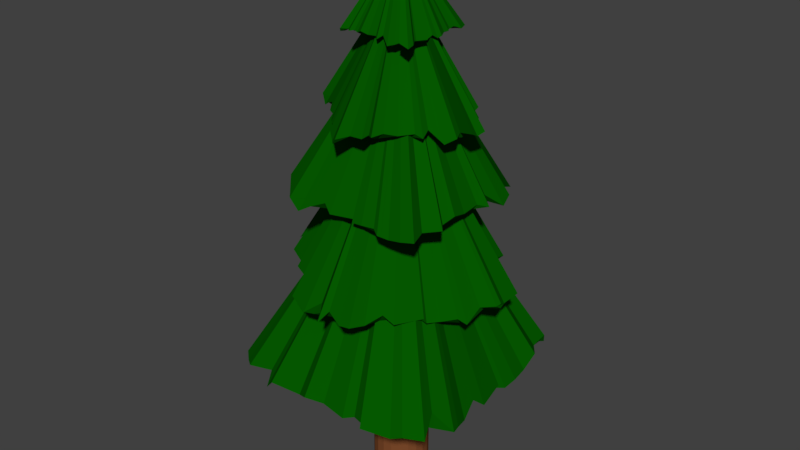 # Source: PineTree.blend  (saved by Blender 2.79.0; exported with 4.5.12 LTS)
import bpy
from mathutils import Matrix  # noqa: F401  (used for matrix-valued properties, if any)

bpy.ops.wm.read_factory_settings(use_empty=True)
scene = bpy.context.scene
scene.name = 'Scene'

# ---- collections
col_collection_1 = bpy.data.collections.new('Collection 1'); scene.collection.children.link(col_collection_1)

# ---- materials (node trees are filled in below, after node groups)
mat_material_001 = bpy.data.materials.new('Material.001')
mat_material_001.alpha_threshold = 0.0
mat_material_001.use_transparent_shadow = False
mat_material_001.diffuse_color = (0.214, 0.07254, 0.02567, 1.0)
mat_material_001.roughness = 0.5
mat_material_002 = bpy.data.materials.new('Material.002')
mat_material_002.alpha_threshold = 0.0
mat_material_002.use_transparent_shadow = False
mat_material_002.diffuse_color = (0.001602, 0.0985, 0.0, 1.0)
mat_material_002.roughness = 0.5

# ---- material node trees

# ---- world
world_world = bpy.data.worlds.new('World'); scene.world = world_world
world_world.color = (0.05088, 0.05088, 0.05088)
world_world.use_sun_shadow = False
world_world.sun_shadow_jitter_overblur = 0.0
world_world.cycles.sampling_method = 'MANUAL'

# ---- meshes
me_cylinder = bpy.data.meshes.new('Cylinder')
me_cylinder.from_pydata([(0.0, 1.0, -1.0), (0.0, 1.0, 1.0), (0.309, 0.9511, -1.0), (0.309, 0.9511, 1.0), (0.5878, 0.809, -1.0), (0.5878, 0.809, 1.0), (0.809, 0.5878, -1.0), (0.809, 0.5878, 1.0), (0.9511, 0.309, -1.0), (0.9511, 0.309, 1.0), (1.0, -4.371e-08, -1.0), (1.0, -4.371e-08, 1.0), (0.9511, -0.309, -1.0), (0.9511, -0.309, 1.0), (0.809, -0.5878, -1.0), (0.809, -0.5878, 1.0), (0.5878, -0.809, -1.0), (0.5878, -0.809, 1.0), (0.309, -0.9511, -1.0), (0.309, -0.9511, 1.0), (-3.258e-07, -1.0, -1.0), (-3.258e-07, -1.0, 1.0), (-0.309, -0.9511, -1.0), (-0.309, -0.9511, 1.0), (-0.5878, -0.809, -1.0), (-0.5878, -0.809, 1.0), (-0.809, -0.5878, -1.0), (-0.809, -0.5878, 1.0), (-0.9511, -0.309, -1.0), (-0.9511, -0.309, 1.0), (-1.0, 9.656e-07, -1.0), (-1.0, 9.656e-07, 1.0), (-0.9511, 0.309, -1.0), (-0.9511, 0.309, 1.0), (-0.809, 0.5878, -1.0), (-0.809, 0.5878, 1.0), (-0.5878, 0.809, -1.0), (-0.5878, 0.809, 1.0), (-0.309, 0.9511, -1.0), (-0.309, 0.9511, 1.0)], [], [(0, 1, 3, 2), (2, 3, 5, 4), (4, 5, 7, 6), (6, 7, 9, 8), (8, 9, 11, 10), (10, 11, 13, 12), (12, 13, 15, 14), (14, 15, 17, 16), (16, 17, 19, 18), (18, 19, 21, 20), (20, 21, 23, 22), (22, 23, 25, 24), (24, 25, 27, 26), (26, 27, 29, 28), (28, 29, 31, 30), (30, 31, 33, 32), (32, 33, 35, 34), (34, 35, 37, 36), (3, 1, 39, 37, 35, 33, 31, 29, 27, 25, 23, 21, 19, 17, 15, 13, 11, 9, 7, 5), (36, 37, 39, 38), (38, 39, 1, 0), (0, 2, 4, 6, 8, 10, 12, 14, 16, 18, 20, 22, 24, 26, 28, 30, 32, 34, 36, 38)])
me_cylinder.materials.append(mat_material_001)
me_cylinder.use_remesh_preserve_volume = False
me_cylinder.use_remesh_preserve_attributes = False
me_cylinder.use_mirror_vertex_groups = False
me_cylinder.update()
me_cube_001 = bpy.data.meshes.new('Cube.001')
me_cube_001.from_pydata([(-0.619, -0.6242, -0.9314), (0.00117, -0.0009496, 0.3241), (-0.6061, 0.5534, -0.9236), (0.6771, -0.6774, -0.9572), (0.6026, 0.6933, -0.9516), (-0.6812, 0.5729, -0.9737), (-0.6881, 0.4273, -0.8996), (-0.6703, 0.3688, -0.9933), (-0.6391, 0.2756, -0.9393), (-0.6103, 0.1657, -0.8912), (-0.6339, 0.102, -0.9472), (-0.5943, -0.08067, -0.9399), (-0.6268, -0.09353, -0.9505), (-0.6319, -0.1804, -0.9408), (-0.6191, -0.2807, -0.9371), (-0.6491, -0.3323, -0.9602), (-0.637, -0.4932, -0.9991), (-0.6382, -0.5936, -0.9813), (0.6685, -0.5564, -0.9324), (0.5918, -0.4373, -0.92), (0.5907, -0.399, -0.9262), (0.6648, -0.2422, -0.933), (0.5599, -0.1617, -0.9899), (0.6212, -0.08228, -0.9121), (0.6565, -0.006383, -0.968), (0.7025, 0.02737, -0.9354), (0.6266, 0.1737, -0.9278), (0.634, 0.2692, -0.9333), (0.5776, 0.3381, -0.8943), (0.6213, 0.446, -0.9153), (0.6689, 0.5245, -0.9515), (0.5422, 0.6284, -0.9377), (0.4215, 0.584, -0.9414), (0.3921, 0.6516, -0.9997), (0.3164, 0.6854, -0.9193), (0.1761, 0.6228, -0.9663), (0.1008, 0.6621, -0.9282), (0.006174, 0.6193, -0.9469), (-0.1351, 0.6326, -0.9637), (-0.1832, 0.5937, -0.9565), (-0.2696, 0.6307, -0.9392), (-0.3107, 0.6968, -0.9052), (-0.4493, 0.6295, -0.939), (-0.5122, 0.6114, -1.012), (-0.487, -0.583, -0.9219), (-0.3958, -0.6821, -0.9113), (-0.3319, -0.6311, -0.8995), (-0.3119, -0.5998, -0.9364), (-0.2119, -0.6407, -0.8876), (-0.08854, -0.6286, -0.9185), (0.05803, -0.6255, -0.9066), (0.1206, -0.6855, -0.9279), (0.1722, -0.6069, -0.8807), (0.3032, -0.6791, -0.9901), (0.4147, -0.649, -0.9541), (0.4537, -0.5503, -0.9374), (0.538, -0.7002, -0.8966), (0.5451, 0.5287, -0.9426), (0.4108, 0.5557, -0.9229), (0.3595, 0.5417, -0.9409), (0.2596, 0.5164, -0.9873), (0.1802, 0.4982, -0.9754), (0.1399, 0.5649, -0.8664), (0.04751, 0.541, -0.9608), (-0.06302, 0.5439, -1.002), (-0.1208, 0.5134, -0.9074), (-0.3072, 0.5704, -0.9585), (-0.3558, 0.5557, -0.9493), (-0.4223, 0.5845, -0.9647), (-0.5277, 0.5685, -0.9082), (0.5837, 0.5011, -0.9577), (0.4851, 0.4826, -0.9776), (0.3633, 0.4066, -1.009), (0.3019, 0.4663, -0.9274), (0.1896, 0.419, -0.9236), (0.06603, 0.4416, -0.9096), (-0.003937, 0.5168, -0.9566), (-0.1347, 0.4526, -0.951), (-0.2038, 0.4792, -0.8682), (-0.3061, 0.4201, -0.9183), (-0.3525, 0.484, -0.9157), (-0.4362, 0.3909, -0.9785), (-0.5362, 0.4484, -0.9319), (0.6183, 0.3938, -0.9002), (0.4609, 0.3643, -0.9344), (0.3621, 0.36, -0.9392), (0.2719, 0.36, -0.9392), (0.1816, 0.36, -0.9392), (0.0914, 0.36, -0.9392), (0.00117, 0.36, -0.9392), (-0.08906, 0.36, -0.9392), (-0.1793, 0.36, -0.9392), (-0.2695, 0.36, -0.9392), (-0.3598, 0.36, -0.9392), (-0.4805, 0.3341, -0.9737), (-0.6143, 0.3227, -0.9082), (0.5447, 0.2946, -0.9754), (0.5109, 0.2022, -0.9082), (0.3621, 0.2697, -0.9392), (0.2719, 0.2697, -0.9392), (0.1816, 0.2697, -0.9392), (0.0914, 0.2697, -0.9392), (0.00117, 0.2697, -0.9392), (-0.08906, 0.2697, -0.9392), (-0.1793, 0.2697, -0.9392), (-0.2695, 0.2697, -0.9392), (-0.3598, 0.2697, -0.9392), (-0.4406, 0.2501, -0.9229), (-0.5077, 0.2974, -0.9214), (0.5322, 0.1725, -0.9309), (0.4718, 0.2556, -0.9681), (0.3621, 0.1795, -0.9392), (0.2719, 0.1795, -0.9392), (0.1816, 0.1795, -0.9392), (0.0914, 0.1795, -0.9392), (0.00117, 0.1795, -0.9392), (-0.08906, 0.1795, -0.9392), (-0.1793, 0.1795, -0.9392), (-0.2695, 0.1795, -0.9392), (-0.3598, 0.1795, -0.9392), (-0.4471, 0.1938, -0.93), (-0.5588, 0.1804, -0.956), (0.5446, 0.1132, -0.9473), (0.4523, 0.06455, -0.9258), (0.3621, 0.08928, -0.9392), (0.2719, 0.08928, -0.9392), (0.1816, 0.08928, -0.9392), (0.0914, 0.08928, -0.9392), (0.00117, 0.08928, -0.9392), (-0.08906, 0.08928, -0.9392), (-0.1793, 0.08928, -0.9392), (-0.2695, 0.08928, -0.9392), (-0.3598, 0.08928, -0.9392), (-0.4463, 0.02807, -0.9625), (-0.5617, 0.06297, -0.9557), (0.5278, -0.02282, -0.896), (0.4593, 0.01214, -1.026), (0.3621, -0.0009496, -0.9392), (0.2719, -0.0009496, -0.9392), (0.1816, -0.0009496, -0.9392), (0.0914, -0.0009496, -0.9392), (0.00117, -0.0009496, -0.9392), (-0.08906, -0.0009496, -0.9392), (-0.1793, -0.0009496, -0.9392), (-0.2695, -0.0009496, -0.9392), (-0.3598, -0.0009496, -0.9392), (-0.4706, -0.04222, -0.8993), (-0.4956, -0.03515, -0.8926), (0.5275, -0.1017, -0.9298), (0.4998, -0.0685, -0.9658), (0.3621, -0.09118, -0.9392), (0.2719, -0.09118, -0.9392), (0.1816, -0.09118, -0.9392), (0.0914, -0.09118, -0.9392), (0.00117, -0.09118, -0.9392), (-0.08906, -0.09118, -0.9392), (-0.1793, -0.09118, -0.9392), (-0.2695, -0.09118, -0.9392), (-0.3598, -0.09118, -0.9392), (-0.4712, -0.089, -0.9501), (-0.5374, -0.05201, -0.9663), (0.5269, -0.2105, -0.8858), (0.4499, -0.1826, -0.9361), (0.3621, -0.1814, -0.9392), (0.2719, -0.1814, -0.9392), (0.1816, -0.1814, -0.9392), (0.0914, -0.1814, -0.9392), (0.00117, -0.1814, -0.9392), (-0.08906, -0.1814, -0.9392), (-0.1793, -0.1814, -0.9392), (-0.2695, -0.1814, -0.9392), (-0.3598, -0.1814, -0.9392), (-0.4547, -0.1807, -0.9559), (-0.5672, -0.2039, -0.9794), (0.5918, -0.2854, -0.9722), (0.5111, -0.2446, -0.9063), (0.3621, -0.2716, -0.9392), (0.2719, -0.2716, -0.9392), (0.1816, -0.2716, -0.9392), (0.0914, -0.2716, -0.9392), (0.00117, -0.2716, -0.9392), (-0.08906, -0.2716, -0.9392), (-0.1793, -0.2716, -0.9392), (-0.2695, -0.2716, -0.9392), (-0.3598, -0.2716, -0.9392), (-0.4594, -0.2705, -0.9312), (-0.5641, -0.3007, -0.9955), (0.5492, -0.3924, -0.918), (0.4625, -0.4143, -0.9793), (0.3621, -0.3619, -0.9392), (0.2719, -0.3619, -0.9392), (0.1816, -0.3619, -0.9392), (0.0914, -0.3619, -0.9392), (0.00117, -0.3619, -0.9392), (-0.08906, -0.3619, -0.9392), (-0.1793, -0.3619, -0.9392), (-0.2695, -0.3619, -0.9392), (-0.3598, -0.3619, -0.9392), (-0.441, -0.3569, -0.9466), (-0.5506, -0.3716, -0.9535), (0.4928, -0.4746, -0.9211), (0.4563, -0.4557, -0.9498), (0.3565, -0.4396, -0.9342), (0.2617, -0.4725, -0.9613), (0.1822, -0.4533, -0.9427), (0.08714, -0.4494, -0.9357), (0.03561, -0.4515, -0.8624), (-0.07534, -0.4529, -0.9089), (-0.1707, -0.4507, -0.9063), (-0.2885, -0.4444, -0.9141), (-0.31, -0.4143, -0.9159), (-0.4553, -0.4641, -0.9502), (-0.4669, -0.5047, -0.9153), (0.507, -0.519, -0.9514), (0.4766, -0.5107, -0.999), (0.3107, -0.5522, -0.9798), (0.2686, -0.5402, -0.9441), (0.1886, -0.5416, -0.9355), (0.1026, -0.5244, -0.9309), (0.008104, -0.5332, -0.9614), (-0.09403, -0.5413, -0.9457), (-0.2408, -0.5659, -0.9577), (-0.2757, -0.5211, -0.9807), (-0.3389, -0.5301, -0.9533), (-0.4448, -0.5382, -0.9458), (-0.5353, -0.5518, -0.9267), (0.002464, -1.449, -2.201), (-0.001052, -0.003017, -0.1354), (-1.352, -0.06454, -2.188), (1.386, -0.003626, -2.243), (-0.109, 1.408, -2.234), (-1.279, -0.1293, -2.27), (-1.301, -0.3067, -2.149), (-1.212, -0.3541, -2.303), (-1.068, -0.4262, -2.214), (-0.9062, -0.5204, -2.135), (-0.8596, -0.622, -2.227), (-0.601, -0.7884, -2.215), (-0.6239, -0.8413, -2.232), (-0.5288, -0.9482, -2.216), (-0.3972, -1.05, -2.21), (-0.3721, -1.145, -2.248), (-0.1709, -1.318, -2.312), (-0.05541, -1.436, -2.283), (1.422, 0.1271, -2.203), (1.194, 0.1764, -2.182), (1.148, 0.2197, -2.192), (1.052, 0.4883, -2.203), (0.8359, 0.46, -2.297), (0.8149, 0.6237, -2.169), (0.7676, 0.753, -2.261), (0.7818, 0.8458, -2.207), (0.5234, 0.9278, -2.195), (0.4208, 1.047, -2.204), (0.275, 1.062, -2.14), (0.2005, 1.238, -2.174), (0.1646, 1.385, -2.234), (-0.1038, 1.359, -2.211), (-0.1926, 1.166, -2.217), (-0.3053, 1.211, -2.313), (-0.4328, 1.162, -2.181), (-0.5232, 0.9261, -2.258), (-0.6564, 0.8842, -2.196), (-0.7167, 0.7243, -2.226), (-0.8966, 0.5755, -2.254), (-0.9073, 0.4742, -2.242), (-1.051, 0.4168, -2.214), (-1.176, 0.4459, -2.158), (-1.258, 0.2063, -2.213), (-1.311, 0.1121, -2.334), (0.1082, -1.248, -2.185), (0.3294, -1.257, -2.168), (0.3446, -1.124, -2.148), (0.3313, -1.064, -2.209), (0.4953, -0.9952, -2.129), (0.6247, -0.8375, -2.18), (0.7916, -0.6634, -2.16), (0.9342, -0.6603, -2.195), (0.9028, -0.5089, -2.117), (1.139, -0.4406, -2.298), (1.234, -0.2758, -2.238), (1.164, -0.1156, -2.211), (1.437, -0.192, -2.144), (0.01565, 1.246, -2.219), (-0.1721, 1.121, -2.187), (-0.2155, 1.045, -2.216), (-0.3022, 0.8994, -2.293), (-0.3735, 0.786, -2.273), (-0.498, 0.8167, -2.094), (-0.5776, 0.6813, -2.249), (-0.7096, 0.5562, -2.317), (-0.7412, 0.4534, -2.161), (-1.024, 0.303, -2.246), (-1.064, 0.2293, -2.23), (-1.175, 0.1853, -2.256), (-1.279, 0.04416, -2.163), (0.0926, 1.259, -2.244), (-0.0006471, 1.123, -2.277), (-0.05389, 0.8924, -2.329), (-0.1947, 0.8904, -2.194), (-0.2704, 0.7047, -2.188), (-0.4405, 0.5873, -2.165), (-0.6093, 0.5933, -2.242), (-0.6867, 0.3666, -2.233), (-0.7981, 0.317, -2.097), (-0.8483, 0.1294, -2.179), (-0.9765, 0.1497, -2.175), (-0.9657, -0.05607, -2.278), (-1.149, -0.1053, -2.202), (0.2576, 1.174, -2.15), (0.1089, 0.9567, -2.206), (-0.001052, 0.8367, -2.214), (-0.106, 0.7318, -2.214), (-0.211, 0.6268, -2.214), (-0.316, 0.5218, -2.214), (-0.4209, 0.4169, -2.214), (-0.5259, 0.3119, -2.214), (-0.6309, 0.2069, -2.214), (-0.7358, 0.102, -2.214), (-0.8408, -0.003017, -2.214), (-0.9511, -0.1735, -2.27), (-1.093, -0.3425, -2.163), (0.2874, 0.9732, -2.273), (0.3556, 0.8264, -2.163), (0.1039, 0.7318, -2.214), (-0.001052, 0.6268, -2.214), (-0.106, 0.5218, -2.214), (-0.211, 0.4169, -2.214), (-0.316, 0.3119, -2.214), (-0.4209, 0.2069, -2.214), (-0.5259, 0.102, -2.214), (-0.6309, -0.003017, -2.214), (-0.7358, -0.108, -2.214), (-0.807, -0.2248, -2.187), (-0.9401, -0.2478, -2.184), (0.4149, 0.8165, -2.2), (0.2481, 0.8429, -2.261), (0.2089, 0.6268, -2.214), (0.1039, 0.5218, -2.214), (-0.001052, 0.4169, -2.214), (-0.106, 0.3119, -2.214), (-0.211, 0.2069, -2.214), (-0.316, 0.102, -2.214), (-0.4209, -0.003017, -2.214), (-0.5259, -0.108, -2.214), (-0.6309, -0.213, -2.214), (-0.7491, -0.2979, -2.199), (-0.8634, -0.4435, -2.241), (0.4984, 0.762, -2.227), (0.4476, 0.598, -2.192), (0.3139, 0.5218, -2.214), (0.2089, 0.4169, -2.214), (0.1039, 0.3119, -2.214), (-0.001052, 0.2069, -2.214), (-0.106, 0.102, -2.214), (-0.211, -0.003017, -2.214), (-0.316, -0.108, -2.214), (-0.4209, -0.213, -2.214), (-0.5259, -0.3179, -2.214), (-0.5554, -0.4898, -2.252), (-0.7302, -0.5834, -2.241), (0.637, 0.5841, -2.143), (0.5166, 0.5451, -2.357), (0.4188, 0.4169, -2.214), (0.3139, 0.3119, -2.214), (0.2089, 0.2069, -2.214), (0.1039, 0.102, -2.214), (-0.001052, -0.003017, -2.214), (-0.106, -0.108, -2.214), (-0.211, -0.213, -2.214), (-0.316, -0.3179, -2.214), (-0.4209, -0.4229, -2.214), (-0.5018, -0.5998, -2.148), (-0.5392, -0.6207, -2.137), (0.7285, 0.492, -2.198), (0.6576, 0.4985, -2.257), (0.5238, 0.3119, -2.214), (0.4188, 0.2069, -2.214), (0.3139, 0.102, -2.214), (0.2089, -0.003017, -2.214), (0.1039, -0.108, -2.214), (-0.001052, -0.213, -2.214), (-0.106, -0.3179, -2.214), (-0.211, -0.4229, -2.214), (-0.316, -0.5279, -2.214), (-0.4481, -0.6549, -2.232), (-0.5682, -0.689, -2.258), (0.8543, 0.3649, -2.126), (0.7323, 0.3078, -2.209), (0.6288, 0.2069, -2.214), (0.5238, 0.102, -2.214), (0.4188, -0.003017, -2.214), (0.3139, -0.108, -2.214), (0.2089, -0.213, -2.214), (0.1039, -0.3179, -2.214), (-0.001052, -0.4229, -2.214), (-0.106, -0.5279, -2.214), (-0.211, -0.6328, -2.214), (-0.3223, -0.7424, -2.241), (-0.4262, -0.9003, -2.28), (1.017, 0.3532, -2.268), (0.8756, 0.3068, -2.16), (0.7337, 0.102, -2.214), (0.6288, -0.003017, -2.214), (0.5238, -0.108, -2.214), (0.4188, -0.213, -2.214), (0.3139, -0.3179, -2.214), (0.2089, -0.4229, -2.214), (0.1039, -0.5279, -2.214), (-0.001052, -0.6328, -2.214), (-0.106, -0.7378, -2.214), (-0.2233, -0.8524, -2.201), (-0.3099, -1.009, -2.306), (1.092, 0.1791, -2.179), (1.016, 0.0528, -2.28), (0.8387, -0.003017, -2.214), (0.7337, -0.108, -2.214), (0.6288, -0.213, -2.214), (0.5238, -0.3179, -2.214), (0.4188, -0.4229, -2.214), (0.3139, -0.5279, -2.214), (0.2089, -0.6328, -2.214), (0.1039, -0.7378, -2.214), (-0.001052, -0.8428, -2.214), (-0.1014, -0.9315, -2.226), (-0.2118, -1.076, -2.237), (1.122, 0.01796, -2.184), (1.057, -0.002588, -2.231), (0.9227, -0.09993, -2.206), (0.8505, -0.2485, -2.25), (0.7357, -0.3187, -2.219), (0.6206, -0.4247, -2.208), (0.5631, -0.487, -2.087), (0.4356, -0.6177, -2.164), (0.3222, -0.7261, -2.16), (0.1779, -0.8558, -2.173), (0.1178, -0.8459, -2.175), (0.006791, -1.073, -2.232), (0.04046, -1.134, -2.174), (1.19, -0.01721, -2.234), (1.145, -0.04295, -2.312), (1.0, -0.2842, -2.281), (0.9374, -0.3193, -2.222), (0.846, -0.4139, -2.208), (0.7259, -0.4939, -2.2), (0.6261, -0.6141, -2.25), (0.5168, -0.7424, -2.224), (0.3747, -0.9417, -2.244), (0.282, -0.9301, -2.282), (0.2189, -1.014, -2.237), (0.1051, -1.147, -2.225), (0.01575, -1.268, -2.193), (1.331, -1.332, -3.425), (-0.0003029, -0.006863, -0.7426), (-1.071, -0.8515, -3.408), (1.115, 1.196, -3.48), (-1.368, 1.278, -3.468), (-1.226, -1.129, -3.193), (-0.9151, -1.479, -3.357), (-0.7902, -1.441, -3.557), (-0.591, -1.375, -3.442), (-0.3563, -1.313, -3.339), (-0.2203, -1.364, -3.458), (0.17, -1.279, -3.443), (0.1975, -1.348, -3.465), (0.383, -1.359, -3.445), (0.5973, -1.332, -3.437), (0.7076, -1.396, -3.486), (0.8989, -1.37, -3.502), (1.113, -1.373, -3.464), (1.076, 1.193, -3.427), (0.932, 1.255, -3.4), (0.8501, 1.253, -3.414), (0.5151, 1.411, -3.428), (0.343, 1.187, -3.55), (0.1734, 1.318, -3.383), (0.01131, 1.393, -3.503), (-0.06081, 1.491, -3.433), (-0.3734, 1.329, -3.417), (-0.5775, 1.345, -3.429), (-0.7247, 1.225, -3.345), (-0.9551, 1.318, -3.39), (-1.123, 1.42, -3.468), (-1.345, 1.149, -3.438), (-1.25, 0.891, -3.446), (-1.394, 0.8284, -3.571), (-1.467, 0.6667, -3.399), (-1.333, 0.3668, -3.499), (-1.417, 0.2061, -3.418), (-1.325, 0.003828, -3.458), (-1.354, -0.2979, -3.494), (-1.271, -0.4008, -3.478), (-1.35, -0.5854, -3.441), (-1.491, -0.6732, -3.369), (-1.347, -0.9692, -3.441), (-1.308, -1.104, -3.598), (1.243, -1.05, -3.404), (1.455, -0.855, -3.382), (1.346, -0.7183, -3.357), (1.279, -0.6757, -3.435), (1.366, -0.4621, -3.331), (1.341, -0.1985, -3.397), (1.334, 0.1146, -3.372), (1.462, 0.2483, -3.417), (1.294, 0.3586, -3.316), (1.449, 0.6383, -3.55), (1.384, 0.8766, -3.473), (1.173, 0.96, -3.437), (1.382, 0.8991, -3.35), (-1.132, 1.155, -3.449), (-1.189, 0.8682, -3.406), (-1.16, 0.7587, -3.445), (-1.105, 0.5452, -3.544), (-1.067, 0.3756, -3.519), (-1.209, 0.2895, -3.286), (-1.158, 0.09214, -3.487), (-1.164, -0.144, -3.575), (-1.099, -0.2674, -3.373), (-1.221, -0.6656, -3.483), (-1.189, -0.7694, -3.463), (-1.251, -0.9116, -3.496), (-1.217, -1.137, -3.375), (-1.073, 1.238, -3.481), (-1.033, 1.027, -3.523), (-0.871, 0.7668, -3.591), (-0.9985, 0.6356, -3.416), (-0.8975, 0.3956, -3.408), (-0.9458, 0.1317, -3.378), (-1.106, -0.01777, -3.478), (-0.9693, -0.297, -3.467), (-1.026, -0.4448, -3.29), (-0.8998, -0.6632, -3.397), (-1.036, -0.7624, -3.391), (-0.8373, -0.9413, -3.525), (-0.9603, -1.155, -3.426), (-0.8437, 1.312, -3.358), (-0.7806, 0.9753, -3.431), (-0.7714, 0.7642, -3.441), (-0.7714, 0.5714, -3.441), (-0.7714, 0.3787, -3.441), (-0.7714, 0.1859, -3.441), (-0.7714, -0.006863, -3.441), (-0.7714, -0.1996, -3.441), (-0.7714, -0.3924, -3.441), (-0.7714, -0.5852, -3.441), (-0.7714, -0.7779, -3.441), (-0.7161, -1.036, -3.515), (-0.6917, -1.322, -3.375), (-0.6317, 1.154, -3.519), (-0.4344, 1.082, -3.375), (-0.5786, 0.7642, -3.441), (-0.5786, 0.5714, -3.441), (-0.5786, 0.3787, -3.441), (-0.5786, 0.1859, -3.441), (-0.5786, -0.006863, -3.441), (-0.5786, -0.1996, -3.441), (-0.5786, -0.3924, -3.441), (-0.5786, -0.5852, -3.441), (-0.5786, -0.7779, -3.441), (-0.5366, -0.9505, -3.406), (-0.6377, -1.094, -3.403), (-0.3708, 1.128, -3.424), (-0.5483, 0.9986, -3.503), (-0.3858, 0.7642, -3.441), (-0.3858, 0.5714, -3.441), (-0.3858, 0.3787, -3.441), (-0.3858, 0.1859, -3.441), (-0.3858, -0.006863, -3.441), (-0.3858, -0.1996, -3.441), (-0.3858, -0.3924, -3.441), (-0.3858, -0.5852, -3.441), (-0.3858, -0.7779, -3.441), (-0.4164, -0.9645, -3.422), (-0.3877, -1.203, -3.477), (-0.2442, 1.154, -3.459), (-0.1402, 0.9569, -3.413), (-0.1931, 0.7642, -3.441), (-0.1931, 0.5714, -3.441), (-0.1931, 0.3787, -3.441), (-0.1931, 0.1859, -3.441), (-0.1931, -0.006863, -3.441), (-0.1931, -0.1996, -3.441), (-0.1931, -0.3924, -3.441), (-0.1931, -0.5852, -3.441), (-0.1931, -0.7779, -3.441), (-0.0623, -0.9628, -3.491), (-0.1369, -1.209, -3.477), (0.04643, 1.118, -3.349), (-0.02827, 0.9718, -3.627), (-0.000303, 0.7642, -3.441), (-0.000303, 0.5714, -3.441), (-0.0003029, 0.3787, -3.441), (-0.0003029, 0.1859, -3.441), (-0.000303, -0.006863, -3.441), (-0.000303, -0.1996, -3.441), (-0.000303, -0.3924, -3.441), (-0.000303, -0.5852, -3.441), (-0.000303, -0.7779, -3.441), (0.08787, -1.015, -3.356), (0.07276, -1.068, -3.342), (0.215, 1.118, -3.421), (0.144, 1.058, -3.498), (0.1925, 0.7642, -3.441), (0.1925, 0.5714, -3.441), (0.1925, 0.3787, -3.441), (0.1925, 0.1859, -3.441), (0.1925, -0.006863, -3.441), (0.1925, -0.1996, -3.441), (0.1925, -0.3924, -3.441), (0.1925, -0.5852, -3.441), (0.1925, -0.7779, -3.441), (0.1878, -1.016, -3.465), (0.1088, -1.158, -3.499), (0.4473, 1.116, -3.327), (0.3877, 0.9519, -3.435), (0.3852, 0.7642, -3.441), (0.3852, 0.5714, -3.441), (0.3852, 0.3787, -3.441), (0.3852, 0.1859, -3.441), (0.3852, -0.006863, -3.441), (0.3852, -0.1996, -3.441), (0.3852, -0.3924, -3.441), (0.3852, -0.5852, -3.441), (0.3852, -0.7779, -3.441), (0.3836, -0.9808, -3.477), (0.4332, -1.221, -3.527), (0.6073, 1.255, -3.512), (0.5202, 1.083, -3.371), (0.578, 0.7642, -3.441), (0.578, 0.5714, -3.441), (0.578, 0.3787, -3.441), (0.578, 0.1859, -3.441), (0.578, -0.006863, -3.441), (0.578, -0.1996, -3.441), (0.578, -0.3924, -3.441), (0.578, -0.5852, -3.441), (0.578, -0.7779, -3.441), (0.5755, -0.9908, -3.424), (0.6401, -1.214, -3.562), (0.8359, 1.164, -3.396), (0.8827, 0.9787, -3.527), (0.7708, 0.7642, -3.441), (0.7708, 0.5714, -3.441), (0.7708, 0.3787, -3.441), (0.7708, 0.1859, -3.441), (0.7708, -0.006863, -3.441), (0.7708, -0.1996, -3.441), (0.7708, -0.3924, -3.441), (0.7708, -0.5852, -3.441), (0.7708, -0.7779, -3.441), (0.76, -0.9515, -3.457), (0.7914, -1.186, -3.472), (1.012, 1.043, -3.403), (0.9711, 0.9653, -3.464), (0.9369, 0.7523, -3.431), (1.007, 0.5497, -3.488), (0.9661, 0.3798, -3.449), (0.9577, 0.1768, -3.434), (0.9621, 0.0667, -3.277), (0.9651, -0.1703, -3.377), (0.9604, -0.374, -3.371), (0.947, -0.6256, -3.388), (0.8827, -0.6717, -3.392), (0.9892, -0.9819, -3.465), (1.076, -1.007, -3.39), (1.106, 1.074, -3.467), (1.089, 1.009, -3.569), (1.177, 0.6545, -3.528), (1.152, 0.5644, -3.452), (1.155, 0.3936, -3.434), (1.118, 0.2099, -3.424), (1.137, 0.00795, -3.489), (1.154, -0.2102, -3.455), (1.207, -0.5238, -3.481), (1.111, -0.5982, -3.53), (1.13, -0.7334, -3.471), (1.147, -0.9595, -3.455), (1.177, -1.153, -3.415), (1.917, -0.003642, -4.776), (0.003832, -0.008901, -1.792), (0.09586, -2.03, -4.862), (0.004744, 1.866, -4.945), (-2.065, -0.1704, -4.931), (0.1927, -1.869, -4.708), (0.458, -1.953, -4.803), (0.5289, -1.821, -4.885), (0.6367, -1.604, -4.9), (0.7777, -1.363, -4.782), (0.9297, -1.293, -4.92), (1.179, -0.9062, -4.902), (1.258, -0.9405, -4.928), (1.418, -0.7982, -4.904), (1.57, -0.6014, -4.895), (1.712, -0.5638, -4.952), (1.72, -0.2629, -4.795), (1.897, -0.09021, -4.79), (-0.1908, 1.866, -4.883), (-0.2645, 1.778, -4.853), (-0.3292, 1.71, -4.868), (-0.731, 1.566, -4.885), (-0.7524, 1.309, -5.025), (-0.9336, 1.212, -4.833), (-1.127, 1.141, -4.971), (-1.266, 1.162, -4.891), (-1.388, 0.7755, -4.872), (-1.567, 0.6221, -4.886), (-1.589, 0.404, -4.79), (-1.853, 0.2925, -4.841), (-2.072, 0.2388, -4.93), (-2.033, -0.1625, -4.896), (-1.745, -0.2954, -4.906), (-1.812, -0.464, -5.049), (-1.739, -0.6546, -4.851), (-1.386, -0.7898, -4.967), (-1.323, -0.9891, -4.873), (-1.084, -1.079, -4.919), (-0.8614, -1.348, -4.96), (-0.71, -1.364, -4.943), (-0.624, -1.579, -4.9), (-0.6676, -1.766, -4.817), (-0.3093, -1.89, -4.9), (-0.1683, -1.642, -4.803), (1.866, 0.1545, -4.857), (1.88, 0.4854, -4.831), (1.68, 0.5081, -4.802), (1.591, 0.4883, -4.893), (1.488, 0.7335, -4.773), (1.252, 0.9271, -4.849), (0.9916, 1.177, -4.82), (0.987, 1.39, -4.872), (0.7605, 1.343, -4.756), (0.6584, 1.697, -5.025), (0.4118, 1.838, -4.937), (0.1722, 1.734, -4.896), (0.2865, 1.866, -4.795), (-1.864, 0.01608, -4.908), (-1.677, -0.2647, -4.86), (-1.564, -0.3296, -4.904), (-1.346, -0.4594, -5.018), (-1.176, -0.5659, -4.989), (-1.222, -0.7521, -4.721), (-1.02, -0.8712, -4.953), (-0.8325, -1.069, -5.054), (-0.6789, -1.116, -4.822), (-0.4538, -1.54, -4.948), (-0.3436, -1.598, -4.925), (-0.2779, -1.764, -4.963), (-0.06673, -1.92, -4.824), (-1.883, 0.1312, -4.946), (-1.68, -0.008295, -4.995), (-1.335, -0.08794, -5.073), (-1.332, -0.2986, -4.871), (-1.055, -0.4118, -4.862), (-0.8791, -0.6661, -4.827), (-0.8881, -0.9186, -4.943), (-0.5491, -1.034, -4.929), (-0.4748, -1.201, -4.725), (-0.1943, -1.276, -4.849), (-0.2246, -1.468, -4.842), (0.08318, -1.452, -4.997), (0.1569, -1.726, -4.882), (-1.757, 0.378, -4.804), (-1.432, 0.1555, -4.888), (-1.252, -0.008901, -4.9), (-1.095, -0.1659, -4.9), (-0.9382, -0.3229, -4.9), (-0.7812, -0.4799, -4.9), (-0.6242, -0.6369, -4.9), (-0.4672, -0.7939, -4.9), (-0.3102, -0.9509, -4.9), (-0.1532, -1.108, -4.9), (0.003832, -1.265, -4.9), (0.2589, -1.43, -4.985), (0.5116, -1.643, -4.824), (-1.456, 0.4226, -4.989), (-1.237, 0.5246, -4.824), (-1.095, 0.1481, -4.9), (-0.9382, -0.008901, -4.9), (-0.7812, -0.1659, -4.9), (-0.6242, -0.3229, -4.9), (-0.4672, -0.4799, -4.9), (-0.3102, -0.6369, -4.9), (-0.1532, -0.7939, -4.9), (0.003832, -0.9509, -4.9), (0.1608, -1.108, -4.9), (0.3356, -1.214, -4.86), (0.37, -1.413, -4.856), (-1.222, 0.6133, -4.88), (-1.261, 0.3637, -4.971), (-0.9382, 0.3051, -4.9), (-0.7812, 0.1481, -4.9), (-0.6242, -0.008901, -4.9), (-0.4672, -0.1659, -4.9), (-0.3102, -0.3229, -4.9), (-0.1532, -0.4799, -4.9), (0.003832, -0.6369, -4.9), (0.1608, -0.7939, -4.9), (0.3178, -0.9509, -4.9), (0.4449, -1.128, -4.877), (0.6627, -1.299, -4.941), (-1.14, 0.7381, -4.92), (-0.8951, 0.6621, -4.867), (-0.7812, 0.4621, -4.9), (-0.6242, 0.3051, -4.9), (-0.4672, 0.1481, -4.9), (-0.3102, -0.008901, -4.9), (-0.1532, -0.1659, -4.9), (0.003832, -0.3229, -4.9), (0.1608, -0.4799, -4.9), (0.3178, -0.6369, -4.9), (0.4748, -0.7939, -4.9), (0.7319, -0.838, -4.957), (0.872, -1.099, -4.941), (-0.8744, 0.9454, -4.794), (-0.816, 0.7654, -5.114), (-0.6242, 0.6191, -4.9), (-0.4672, 0.4621, -4.9), (-0.3102, 0.3051, -4.9), (-0.1532, 0.1481, -4.9), (0.003832, -0.008901, -4.9), (0.1608, -0.1659, -4.9), (0.3178, -0.3229, -4.9), (0.4748, -0.4799, -4.9), (0.6318, -0.6369, -4.9), (0.8965, -0.7579, -4.802), (0.9277, -0.8137, -4.785), (-0.7366, 1.082, -4.877), (-0.7463, 0.9763, -4.965), (-0.4672, 0.7761, -4.9), (-0.3102, 0.6191, -4.9), (-0.1532, 0.4621, -4.9), (0.003832, 0.3051, -4.9), (0.1608, 0.1481, -4.9), (0.3178, -0.008901, -4.9), (0.4748, -0.1659, -4.9), (0.6318, -0.3229, -4.9), (0.7888, -0.4799, -4.9), (0.9789, -0.6775, -4.927), (1.03, -0.8572, -4.967), (-0.5464, 1.27, -4.769), (-0.461, 1.088, -4.892), (-0.3102, 0.9331, -4.9), (-0.1532, 0.7761, -4.9), (0.003832, 0.6191, -4.9), (0.1608, 0.4621, -4.9), (0.3178, 0.3051, -4.9), (0.4748, 0.1481, -4.9), (0.6318, -0.008901, -4.9), (0.7888, -0.1659, -4.9), (0.9458, -0.3229, -4.9), (1.11, -0.4894, -4.941), (1.346, -0.6448, -4.999), (-0.529, 1.514, -4.981), (-0.4595, 1.302, -4.819), (-0.1532, 1.09, -4.9), (0.003832, 0.9331, -4.9), (0.1608, 0.7761, -4.9), (0.3178, 0.6191, -4.9), (0.4748, 0.4621, -4.9), (0.6318, 0.3051, -4.9), (0.7888, 0.1481, -4.9), (0.9458, -0.008901, -4.9), (1.103, -0.1659, -4.9), (1.274, -0.3414, -4.881), (1.509, -0.4708, -5.039), (-0.2686, 1.626, -4.848), (-0.07965, 1.513, -4.999), (0.003832, 1.247, -4.9), (0.1608, 1.09, -4.9), (0.3178, 0.9331, -4.9), (0.4748, 0.7761, -4.9), (0.6318, 0.6191, -4.9), (0.7888, 0.4621, -4.9), (0.9458, 0.3051, -4.9), (1.103, 0.1481, -4.9), (1.26, -0.008901, -4.9), (1.393, -0.159, -4.918), (1.609, -0.3242, -4.935), (-0.02754, 1.671, -4.856), (0.003191, 1.574, -4.926), (0.1488, 1.373, -4.888), (0.3709, 1.265, -4.954), (0.476, 1.093, -4.909), (0.6345, 0.921, -4.892), (0.7278, 0.8349, -4.711), (0.9233, 0.6443, -4.826), (1.085, 0.4746, -4.819), (1.279, 0.2587, -4.838), (1.265, 0.1688, -4.843), (1.604, 0.00283, -4.927), (1.695, 0.05318, -4.841), (0.02507, 1.773, -4.93), (0.06355, 1.705, -5.047), (0.4244, 1.489, -5.0), (0.4769, 1.395, -4.912), (0.6184, 1.258, -4.891), (0.7381, 1.078, -4.88), (0.9178, 0.9292, -4.955), (1.11, 0.7657, -4.916), (1.408, 0.5531, -4.946), (1.39, 0.4144, -5.002), (1.516, 0.32, -4.935), (1.714, 0.1499, -4.916), (1.896, 0.01622, -4.869), (1.655, 1.713, -6.394), (0.009158, -0.007434, -2.649), (1.82, -1.661, -6.37), (-1.529, 1.527, -6.471), (-1.785, -1.749, -6.454), (1.647, -1.282, -6.153), (2.065, -1.285, -6.299), (2.012, -1.11, -6.329), (1.919, -0.8322, -6.417), (1.833, -0.5045, -6.274), (1.903, -0.3146, -6.441), (1.785, 0.2303, -6.419), (1.882, 0.2687, -6.451), (1.897, 0.5277, -6.422), (1.859, 0.8268, -6.411), (1.949, 0.9808, -6.145), (1.708, 1.322, -6.262), (1.712, 1.621, -6.208), (-1.795, 1.328, -6.397), (-1.752, 1.294, -6.36), (-1.749, 1.18, -6.378), (-1.97, 0.7121, -6.398), (-1.657, 0.4719, -6.568), (-1.84, 0.2351, -6.336), (-1.945, 0.008772, -6.503), (-2.082, -0.0919, -6.405), (-1.856, -0.5283, -6.383), (-1.878, -0.8133, -6.399), (-1.71, -1.019, -6.283), (-1.84, -1.34, -6.346), (-1.982, -1.574, -6.454), (-1.605, -1.884, -6.412), (-1.244, -1.752, -6.423), (-1.157, -1.954, -6.597), (-0.9312, -2.055, -6.357), (-0.5125, -1.868, -6.498), (-0.2881, -1.985, -6.384), (-0.005767, -1.857, -6.44), (0.4155, -1.897, -6.49), (0.5591, -1.781, -6.468), (0.8169, -1.891, -6.417), (0.9394, -2.089, -6.316), (1.353, -1.888, -6.416), (1.54, -1.834, -6.34), (1.465, 1.729, -6.365), (1.193, 2.024, -6.334), (1.002, 1.872, -6.299), (0.9429, 1.779, -6.409), (0.6447, 1.901, -6.263), (0.2767, 1.865, -6.355), (-0.1604, 1.855, -6.32), (-0.3471, 2.034, -6.383), (-0.501, 1.8, -6.242), (-0.8916, 2.015, -6.355), (-1.224, 1.925, -6.461), (-1.341, 1.631, -6.411), (-1.592, 1.855, -6.29), (-1.613, -1.587, -6.427), (-1.213, -1.668, -6.368), (-1.06, -1.626, -6.422), (-0.7615, -1.55, -6.56), (-0.5248, -1.496, -6.525), (-0.4046, -1.695, -6.2), (-0.1291, -1.624, -6.481), (0.2006, -1.632, -6.604), (0.3729, -1.541, -6.322), (0.9289, -1.712, -6.475), (1.074, -1.668, -6.447), (1.272, -1.753, -6.493), (1.587, -1.706, -6.325), (-1.728, -1.505, -6.472), (-1.434, -1.45, -6.532), (-1.071, -1.223, -6.626), (-0.8878, -1.401, -6.382), (-0.5527, -1.26, -6.37), (-0.1843, -1.327, -6.329), (0.02439, -1.552, -6.469), (0.4143, -1.36, -6.452), (0.6206, -1.439, -6.205), (0.9255, -1.263, -6.355), (1.064, -1.454, -6.347), (1.314, -1.176, -6.534), (1.612, -1.348, -6.395), (-1.831, -1.185, -6.301), (-1.362, -1.097, -6.403), (-1.067, -1.084, -6.417), (-0.7982, -1.084, -6.417), (-0.5291, -1.084, -6.417), (-0.26, -1.084, -6.417), (0.009158, -1.084, -6.417), (0.2783, -1.084, -6.417), (0.5474, -1.084, -6.417), (0.8165, -1.084, -6.417), (1.086, -1.084, -6.417), (1.446, -1.007, -6.52), (1.845, -0.9726, -6.324), (-1.612, -0.889, -6.525), (-1.511, -0.6134, -6.325), (-1.067, -0.8148, -6.417), (-0.7982, -0.8148, -6.417), (-0.5291, -0.8148, -6.417), (-0.26, -0.8148, -6.417), (0.009158, -0.8148, -6.417), (0.2783, -0.8148, -6.417), (0.5474, -0.8148, -6.417), (0.8165, -0.8148, -6.417), (1.086, -0.8148, -6.417), (1.327, -0.7562, -6.368), (1.527, -0.8974, -6.364), (-1.575, -0.5247, -6.392), (-1.395, -0.7724, -6.503), (-1.067, -0.5457, -6.417), (-0.7982, -0.5457, -6.417), (-0.5291, -0.5457, -6.417), (-0.26, -0.5457, -6.417), (0.009158, -0.5457, -6.417), (0.2783, -0.5457, -6.417), (0.5474, -0.5457, -6.417), (0.8165, -0.5457, -6.417), (1.086, -0.5457, -6.417), (1.346, -0.5883, -6.389), (1.679, -0.5482, -6.467), (-1.612, -0.3479, -6.441), (-1.336, -0.2028, -6.377), (-1.067, -0.2765, -6.417), (-0.7982, -0.2765, -6.417), (-0.5291, -0.2765, -6.417), (-0.26, -0.2765, -6.417), (0.009158, -0.2765, -6.417), (0.2783, -0.2765, -6.417), (0.5474, -0.2765, -6.417), (0.8165, -0.2765, -6.417), (1.086, -0.2765, -6.417), (1.344, -0.09398, -6.486), (1.688, -0.1981, -6.466), (-1.561, 0.05781, -6.288), (-1.357, -0.04647, -6.478), (-1.067, -0.007434, -6.417), (-0.7982, -0.007434, -6.417), (-0.5291, -0.007434, -6.417), (-0.26, -0.007434, -6.417), (0.009158, -0.007434, -6.417), (0.2783, -0.007434, -6.417), (0.5474, -0.007434, -6.417), (0.8165, -0.007434, -6.417), (1.086, -0.007434, -6.417), (1.416, 0.1157, -6.298), (1.491, 0.09457, -6.278), (-1.561, 0.2931, -6.389), (-1.478, 0.194, -6.496), (-1.067, 0.2617, -6.417), (-0.7982, 0.2617, -6.417), (-0.5291, 0.2617, -6.417), (-0.26, 0.2617, -6.417), (0.009158, 0.2617, -6.417), (0.2783, 0.2617, -6.417), (0.5474, 0.2617, -6.417), (0.8165, 0.2617, -6.417), (1.086, 0.2617, -6.417), (1.418, 0.2552, -6.449), (1.616, 0.1448, -6.498), (-1.559, 0.6175, -6.258), (-1.329, 0.5343, -6.408), (-1.067, 0.5308, -6.417), (-0.7982, 0.5308, -6.417), (-0.5291, 0.5308, -6.417), (-0.26, 0.5308, -6.417), (0.009158, 0.5308, -6.417), (0.2783, 0.5308, -6.417), (0.5474, 0.5308, -6.417), (0.8165, 0.5308, -6.417), (1.086, 0.5308, -6.417), (1.369, 0.5286, -6.467), (1.704, 0.5977, -6.537), (-1.752, 0.8408, -6.515), (-1.512, 0.7192, -6.319), (-1.067, 0.7999, -6.417), (-0.7982, 0.7999, -6.417), (-0.5291, 0.7999, -6.417), (-0.26, 0.7999, -6.417), (0.009158, 0.7999, -6.417), (0.2783, 0.7999, -6.417), (0.5474, 0.7999, -6.417), (0.8165, 0.7999, -6.417), (1.086, 0.7999, -6.417), (1.383, 0.7964, -6.393), (1.695, 0.8866, -6.585), (-1.625, 1.16, -6.354), (-1.367, 1.225, -6.537), (-1.067, 1.069, -6.417), (-0.7982, 1.069, -6.417), (-0.5291, 1.069, -6.417), (-0.26, 1.069, -6.417), (0.009158, 1.069, -6.417), (0.2783, 1.069, -6.417), (0.5474, 1.069, -6.417), (0.8165, 1.069, -6.417), (1.086, 1.069, -6.417), (1.328, 1.054, -6.439), (1.655, 1.098, -6.46), (-1.457, 1.405, -6.363), (-1.348, 1.349, -6.449), (-1.051, 1.301, -6.402), (-0.7679, 1.399, -6.483), (-0.5306, 1.342, -6.427), (-0.2473, 1.33, -6.407), (-0.09354, 1.336, -6.188), (0.2373, 1.34, -6.327), (0.5217, 1.334, -6.319), (0.8729, 1.315, -6.342), (0.9373, 1.225, -6.348), (1.37, 1.374, -6.45), (1.405, 1.495, -6.346), (-1.5, 1.538, -6.453), (-1.409, 1.513, -6.322), (-0.9141, 1.637, -6.538), (-0.7884, 1.601, -6.431), (-0.55, 1.605, -6.406), (-0.2934, 1.554, -6.392), (-0.01152, 1.58, -6.483), (0.2931, 1.604, -6.436), (0.7308, 1.678, -6.472), (0.8348, 1.544, -6.541), (1.023, 1.571, -6.459), (1.339, 1.595, -6.436), (1.609, 1.636, -6.38)], [], [(5, 1, 2), (31, 1, 4), (18, 1, 3), (44, 1, 0), (213, 18, 3, 56), (31, 4, 30, 57), (57, 30, 29, 70), (70, 29, 28, 83), (83, 28, 27, 96), (96, 27, 26, 109), (109, 26, 25, 122), (122, 25, 24, 135), (135, 24, 23, 148), (148, 23, 22, 161), (161, 22, 21, 174), (174, 21, 20, 187), (187, 20, 19, 200), (200, 19, 18, 213), (4, 1, 30), (30, 1, 29), (29, 1, 28), (28, 1, 27), (27, 1, 26), (26, 1, 25), (25, 1, 24), (24, 1, 23), (23, 1, 22), (22, 1, 21), (21, 1, 20), (20, 1, 19), (19, 1, 18), (0, 1, 17), (17, 1, 16), (16, 1, 15), (15, 1, 14), (14, 1, 13), (13, 1, 12), (12, 1, 11), (11, 1, 10), (10, 1, 9), (9, 1, 8), (8, 1, 7), (7, 1, 6), (6, 1, 5), (16, 212, 225, 17), (212, 211, 224, 225), (211, 210, 223, 224), (210, 209, 222, 223), (209, 208, 221, 222), (208, 207, 220, 221), (207, 206, 219, 220), (206, 205, 218, 219), (205, 204, 217, 218), (204, 203, 216, 217), (203, 202, 215, 216), (202, 201, 214, 215), (201, 200, 213, 214), (15, 199, 212, 16), (199, 198, 211, 212), (198, 197, 210, 211), (197, 196, 209, 210), (196, 195, 208, 209), (195, 194, 207, 208), (194, 193, 206, 207), (193, 192, 205, 206), (192, 191, 204, 205), (191, 190, 203, 204), (190, 189, 202, 203), (189, 188, 201, 202), (188, 187, 200, 201), (14, 186, 199, 15), (186, 185, 198, 199), (185, 184, 197, 198), (184, 183, 196, 197), (183, 182, 195, 196), (182, 181, 194, 195), (181, 180, 193, 194), (180, 179, 192, 193), (179, 178, 191, 192), (178, 177, 190, 191), (177, 176, 189, 190), (176, 175, 188, 189), (175, 174, 187, 188), (13, 173, 186, 14), (173, 172, 185, 186), (172, 171, 184, 185), (171, 170, 183, 184), (170, 169, 182, 183), (169, 168, 181, 182), (168, 167, 180, 181), (167, 166, 179, 180), (166, 165, 178, 179), (165, 164, 177, 178), (164, 163, 176, 177), (163, 162, 175, 176), (162, 161, 174, 175), (12, 160, 173, 13), (160, 159, 172, 173), (159, 158, 171, 172), (158, 157, 170, 171), (157, 156, 169, 170), (156, 155, 168, 169), (155, 154, 167, 168), (154, 153, 166, 167), (153, 152, 165, 166), (152, 151, 164, 165), (151, 150, 163, 164), (150, 149, 162, 163), (149, 148, 161, 162), (11, 147, 160, 12), (147, 146, 159, 160), (146, 145, 158, 159), (145, 144, 157, 158), (144, 143, 156, 157), (143, 142, 155, 156), (142, 141, 154, 155), (141, 140, 153, 154), (140, 139, 152, 153), (139, 138, 151, 152), (138, 137, 150, 151), (137, 136, 149, 150), (136, 135, 148, 149), (10, 134, 147, 11), (134, 133, 146, 147), (133, 132, 145, 146), (132, 131, 144, 145), (131, 130, 143, 144), (130, 129, 142, 143), (129, 128, 141, 142), (128, 127, 140, 141), (127, 126, 139, 140), (126, 125, 138, 139), (125, 124, 137, 138), (124, 123, 136, 137), (123, 122, 135, 136), (9, 121, 134, 10), (121, 120, 133, 134), (120, 119, 132, 133), (119, 118, 131, 132), (118, 117, 130, 131), (117, 116, 129, 130), (116, 115, 128, 129), (115, 114, 127, 128), (114, 113, 126, 127), (113, 112, 125, 126), (112, 111, 124, 125), (111, 110, 123, 124), (110, 109, 122, 123), (8, 108, 121, 9), (108, 107, 120, 121), (107, 106, 119, 120), (106, 105, 118, 119), (105, 104, 117, 118), (104, 103, 116, 117), (103, 102, 115, 116), (102, 101, 114, 115), (101, 100, 113, 114), (100, 99, 112, 113), (99, 98, 111, 112), (98, 97, 110, 111), (97, 96, 109, 110), (7, 95, 108, 8), (95, 94, 107, 108), (94, 93, 106, 107), (93, 92, 105, 106), (92, 91, 104, 105), (91, 90, 103, 104), (90, 89, 102, 103), (89, 88, 101, 102), (88, 87, 100, 101), (87, 86, 99, 100), (86, 85, 98, 99), (85, 84, 97, 98), (84, 83, 96, 97), (6, 82, 95, 7), (82, 81, 94, 95), (81, 80, 93, 94), (80, 79, 92, 93), (79, 78, 91, 92), (78, 77, 90, 91), (77, 76, 89, 90), (76, 75, 88, 89), (75, 74, 87, 88), (74, 73, 86, 87), (73, 72, 85, 86), (72, 71, 84, 85), (71, 70, 83, 84), (5, 69, 82, 6), (69, 68, 81, 82), (68, 67, 80, 81), (67, 66, 79, 80), (66, 65, 78, 79), (65, 64, 77, 78), (64, 63, 76, 77), (63, 62, 75, 76), (62, 61, 74, 75), (61, 60, 73, 74), (60, 59, 72, 73), (59, 58, 71, 72), (58, 57, 70, 71), (2, 43, 69, 5), (43, 42, 68, 69), (42, 41, 67, 68), (41, 40, 66, 67), (40, 39, 65, 66), (39, 38, 64, 65), (38, 37, 63, 64), (37, 36, 62, 63), (36, 35, 61, 62), (35, 34, 60, 61), (34, 33, 59, 60), (33, 32, 58, 59), (32, 31, 57, 58), (17, 225, 44, 0), (225, 224, 45, 44), (224, 223, 46, 45), (223, 222, 47, 46), (222, 221, 48, 47), (221, 220, 49, 48), (220, 219, 50, 49), (219, 218, 51, 50), (218, 217, 52, 51), (217, 216, 53, 52), (216, 215, 54, 53), (215, 214, 55, 54), (214, 213, 56, 55), (3, 1, 56), (56, 1, 55), (55, 1, 54), (54, 1, 53), (53, 1, 52), (52, 1, 51), (51, 1, 50), (50, 1, 49), (49, 1, 48), (48, 1, 47), (47, 1, 46), (46, 1, 45), (45, 1, 44), (2, 1, 43), (43, 1, 42), (42, 1, 41), (41, 1, 40), (40, 1, 39), (39, 1, 38), (38, 1, 37), (37, 1, 36), (36, 1, 35), (35, 1, 34), (34, 1, 33), (33, 1, 32), (32, 1, 31), (231, 227, 228), (257, 227, 230), (244, 227, 229), (270, 227, 226), (439, 244, 229, 282), (257, 230, 256, 283), (283, 256, 255, 296), (296, 255, 254, 309), (309, 254, 253, 322), (322, 253, 252, 335), (335, 252, 251, 348), (348, 251, 250, 361), (361, 250, 249, 374), (374, 249, 248, 387), (387, 248, 247, 400), (400, 247, 246, 413), (413, 246, 245, 426), (426, 245, 244, 439), (230, 227, 256), (256, 227, 255), (255, 227, 254), (254, 227, 253), (253, 227, 252), (252, 227, 251), (251, 227, 250), (250, 227, 249), (249, 227, 248), (248, 227, 247), (247, 227, 246), (246, 227, 245), (245, 227, 244), (226, 227, 243), (243, 227, 242), (242, 227, 241), (241, 227, 240), (240, 227, 239), (239, 227, 238), (238, 227, 237), (237, 227, 236), (236, 227, 235), (235, 227, 234), (234, 227, 233), (233, 227, 232), (232, 227, 231), (242, 438, 451, 243), (438, 437, 450, 451), (437, 436, 449, 450), (436, 435, 448, 449), (435, 434, 447, 448), (434, 433, 446, 447), (433, 432, 445, 446), (432, 431, 444, 445), (431, 430, 443, 444), (430, 429, 442, 443), (429, 428, 441, 442), (428, 427, 440, 441), (427, 426, 439, 440), (241, 425, 438, 242), (425, 424, 437, 438), (424, 423, 436, 437), (423, 422, 435, 436), (422, 421, 434, 435), (421, 420, 433, 434), (420, 419, 432, 433), (419, 418, 431, 432), (418, 417, 430, 431), (417, 416, 429, 430), (416, 415, 428, 429), (415, 414, 427, 428), (414, 413, 426, 427), (240, 412, 425, 241), (412, 411, 424, 425), (411, 410, 423, 424), (410, 409, 422, 423), (409, 408, 421, 422), (408, 407, 420, 421), (407, 406, 419, 420), (406, 405, 418, 419), (405, 404, 417, 418), (404, 403, 416, 417), (403, 402, 415, 416), (402, 401, 414, 415), (401, 400, 413, 414), (239, 399, 412, 240), (399, 398, 411, 412), (398, 397, 410, 411), (397, 396, 409, 410), (396, 395, 408, 409), (395, 394, 407, 408), (394, 393, 406, 407), (393, 392, 405, 406), (392, 391, 404, 405), (391, 390, 403, 404), (390, 389, 402, 403), (389, 388, 401, 402), (388, 387, 400, 401), (238, 386, 399, 239), (386, 385, 398, 399), (385, 384, 397, 398), (384, 383, 396, 397), (383, 382, 395, 396), (382, 381, 394, 395), (381, 380, 393, 394), (380, 379, 392, 393), (379, 378, 391, 392), (378, 377, 390, 391), (377, 376, 389, 390), (376, 375, 388, 389), (375, 374, 387, 388), (237, 373, 386, 238), (373, 372, 385, 386), (372, 371, 384, 385), (371, 370, 383, 384), (370, 369, 382, 383), (369, 368, 381, 382), (368, 367, 380, 381), (367, 366, 379, 380), (366, 365, 378, 379), (365, 364, 377, 378), (364, 363, 376, 377), (363, 362, 375, 376), (362, 361, 374, 375), (236, 360, 373, 237), (360, 359, 372, 373), (359, 358, 371, 372), (358, 357, 370, 371), (357, 356, 369, 370), (356, 355, 368, 369), (355, 354, 367, 368), (354, 353, 366, 367), (353, 352, 365, 366), (352, 351, 364, 365), (351, 350, 363, 364), (350, 349, 362, 363), (349, 348, 361, 362), (235, 347, 360, 236), (347, 346, 359, 360), (346, 345, 358, 359), (345, 344, 357, 358), (344, 343, 356, 357), (343, 342, 355, 356), (342, 341, 354, 355), (341, 340, 353, 354), (340, 339, 352, 353), (339, 338, 351, 352), (338, 337, 350, 351), (337, 336, 349, 350), (336, 335, 348, 349), (234, 334, 347, 235), (334, 333, 346, 347), (333, 332, 345, 346), (332, 331, 344, 345), (331, 330, 343, 344), (330, 329, 342, 343), (329, 328, 341, 342), (328, 327, 340, 341), (327, 326, 339, 340), (326, 325, 338, 339), (325, 324, 337, 338), (324, 323, 336, 337), (323, 322, 335, 336), (233, 321, 334, 234), (321, 320, 333, 334), (320, 319, 332, 333), (319, 318, 331, 332), (318, 317, 330, 331), (317, 316, 329, 330), (316, 315, 328, 329), (315, 314, 327, 328), (314, 313, 326, 327), (313, 312, 325, 326), (312, 311, 324, 325), (311, 310, 323, 324), (310, 309, 322, 323), (232, 308, 321, 233), (308, 307, 320, 321), (307, 306, 319, 320), (306, 305, 318, 319), (305, 304, 317, 318), (304, 303, 316, 317), (303, 302, 315, 316), (302, 301, 314, 315), (301, 300, 313, 314), (300, 299, 312, 313), (299, 298, 311, 312), (298, 297, 310, 311), (297, 296, 309, 310), (231, 295, 308, 232), (295, 294, 307, 308), (294, 293, 306, 307), (293, 292, 305, 306), (292, 291, 304, 305), (291, 290, 303, 304), (290, 289, 302, 303), (289, 288, 301, 302), (288, 287, 300, 301), (287, 286, 299, 300), (286, 285, 298, 299), (285, 284, 297, 298), (284, 283, 296, 297), (228, 269, 295, 231), (269, 268, 294, 295), (268, 267, 293, 294), (267, 266, 292, 293), (266, 265, 291, 292), (265, 264, 290, 291), (264, 263, 289, 290), (263, 262, 288, 289), (262, 261, 287, 288), (261, 260, 286, 287), (260, 259, 285, 286), (259, 258, 284, 285), (258, 257, 283, 284), (243, 451, 270, 226), (451, 450, 271, 270), (450, 449, 272, 271), (449, 448, 273, 272), (448, 447, 274, 273), (447, 446, 275, 274), (446, 445, 276, 275), (445, 444, 277, 276), (444, 443, 278, 277), (443, 442, 279, 278), (442, 441, 280, 279), (441, 440, 281, 280), (440, 439, 282, 281), (229, 227, 282), (282, 227, 281), (281, 227, 280), (280, 227, 279), (279, 227, 278), (278, 227, 277), (277, 227, 276), (276, 227, 275), (275, 227, 274), (274, 227, 273), (273, 227, 272), (272, 227, 271), (271, 227, 270), (228, 227, 269), (269, 227, 268), (268, 227, 267), (267, 227, 266), (266, 227, 265), (265, 227, 264), (264, 227, 263), (263, 227, 262), (262, 227, 261), (261, 227, 260), (260, 227, 259), (259, 227, 258), (258, 227, 257), (457, 453, 454), (483, 453, 456), (470, 453, 455), (496, 453, 452), (665, 470, 455, 508), (483, 456, 482, 509), (509, 482, 481, 522), (522, 481, 480, 535), (535, 480, 479, 548), (548, 479, 478, 561), (561, 478, 477, 574), (574, 477, 476, 587), (587, 476, 475, 600), (600, 475, 474, 613), (613, 474, 473, 626), (626, 473, 472, 639), (639, 472, 471, 652), (652, 471, 470, 665), (456, 453, 482), (482, 453, 481), (481, 453, 480), (480, 453, 479), (479, 453, 478), (478, 453, 477), (477, 453, 476), (476, 453, 475), (475, 453, 474), (474, 453, 473), (473, 453, 472), (472, 453, 471), (471, 453, 470), (452, 453, 469), (469, 453, 468), (468, 453, 467), (467, 453, 466), (466, 453, 465), (465, 453, 464), (464, 453, 463), (463, 453, 462), (462, 453, 461), (461, 453, 460), (460, 453, 459), (459, 453, 458), (458, 453, 457), (468, 664, 677, 469), (664, 663, 676, 677), (663, 662, 675, 676), (662, 661, 674, 675), (661, 660, 673, 674), (660, 659, 672, 673), (659, 658, 671, 672), (658, 657, 670, 671), (657, 656, 669, 670), (656, 655, 668, 669), (655, 654, 667, 668), (654, 653, 666, 667), (653, 652, 665, 666), (467, 651, 664, 468), (651, 650, 663, 664), (650, 649, 662, 663), (649, 648, 661, 662), (648, 647, 660, 661), (647, 646, 659, 660), (646, 645, 658, 659), (645, 644, 657, 658), (644, 643, 656, 657), (643, 642, 655, 656), (642, 641, 654, 655), (641, 640, 653, 654), (640, 639, 652, 653), (466, 638, 651, 467), (638, 637, 650, 651), (637, 636, 649, 650), (636, 635, 648, 649), (635, 634, 647, 648), (634, 633, 646, 647), (633, 632, 645, 646), (632, 631, 644, 645), (631, 630, 643, 644), (630, 629, 642, 643), (629, 628, 641, 642), (628, 627, 640, 641), (627, 626, 639, 640), (465, 625, 638, 466), (625, 624, 637, 638), (624, 623, 636, 637), (623, 622, 635, 636), (622, 621, 634, 635), (621, 620, 633, 634), (620, 619, 632, 633), (619, 618, 631, 632), (618, 617, 630, 631), (617, 616, 629, 630), (616, 615, 628, 629), (615, 614, 627, 628), (614, 613, 626, 627), (464, 612, 625, 465), (612, 611, 624, 625), (611, 610, 623, 624), (610, 609, 622, 623), (609, 608, 621, 622), (608, 607, 620, 621), (607, 606, 619, 620), (606, 605, 618, 619), (605, 604, 617, 618), (604, 603, 616, 617), (603, 602, 615, 616), (602, 601, 614, 615), (601, 600, 613, 614), (463, 599, 612, 464), (599, 598, 611, 612), (598, 597, 610, 611), (597, 596, 609, 610), (596, 595, 608, 609), (595, 594, 607, 608), (594, 593, 606, 607), (593, 592, 605, 606), (592, 591, 604, 605), (591, 590, 603, 604), (590, 589, 602, 603), (589, 588, 601, 602), (588, 587, 600, 601), (462, 586, 599, 463), (586, 585, 598, 599), (585, 584, 597, 598), (584, 583, 596, 597), (583, 582, 595, 596), (582, 581, 594, 595), (581, 580, 593, 594), (580, 579, 592, 593), (579, 578, 591, 592), (578, 577, 590, 591), (577, 576, 589, 590), (576, 575, 588, 589), (575, 574, 587, 588), (461, 573, 586, 462), (573, 572, 585, 586), (572, 571, 584, 585), (571, 570, 583, 584), (570, 569, 582, 583), (569, 568, 581, 582), (568, 567, 580, 581), (567, 566, 579, 580), (566, 565, 578, 579), (565, 564, 577, 578), (564, 563, 576, 577), (563, 562, 575, 576), (562, 561, 574, 575), (460, 560, 573, 461), (560, 559, 572, 573), (559, 558, 571, 572), (558, 557, 570, 571), (557, 556, 569, 570), (556, 555, 568, 569), (555, 554, 567, 568), (554, 553, 566, 567), (553, 552, 565, 566), (552, 551, 564, 565), (551, 550, 563, 564), (550, 549, 562, 563), (549, 548, 561, 562), (459, 547, 560, 460), (547, 546, 559, 560), (546, 545, 558, 559), (545, 544, 557, 558), (544, 543, 556, 557), (543, 542, 555, 556), (542, 541, 554, 555), (541, 540, 553, 554), (540, 539, 552, 553), (539, 538, 551, 552), (538, 537, 550, 551), (537, 536, 549, 550), (536, 535, 548, 549), (458, 534, 547, 459), (534, 533, 546, 547), (533, 532, 545, 546), (532, 531, 544, 545), (531, 530, 543, 544), (530, 529, 542, 543), (529, 528, 541, 542), (528, 527, 540, 541), (527, 526, 539, 540), (526, 525, 538, 539), (525, 524, 537, 538), (524, 523, 536, 537), (523, 522, 535, 536), (457, 521, 534, 458), (521, 520, 533, 534), (520, 519, 532, 533), (519, 518, 531, 532), (518, 517, 530, 531), (517, 516, 529, 530), (516, 515, 528, 529), (515, 514, 527, 528), (514, 513, 526, 527), (513, 512, 525, 526), (512, 511, 524, 525), (511, 510, 523, 524), (510, 509, 522, 523), (454, 495, 521, 457), (495, 494, 520, 521), (494, 493, 519, 520), (493, 492, 518, 519), (492, 491, 517, 518), (491, 490, 516, 517), (490, 489, 515, 516), (489, 488, 514, 515), (488, 487, 513, 514), (487, 486, 512, 513), (486, 485, 511, 512), (485, 484, 510, 511), (484, 483, 509, 510), (469, 677, 496, 452), (677, 676, 497, 496), (676, 675, 498, 497), (675, 674, 499, 498), (674, 673, 500, 499), (673, 672, 501, 500), (672, 671, 502, 501), (671, 670, 503, 502), (670, 669, 504, 503), (669, 668, 505, 504), (668, 667, 506, 505), (667, 666, 507, 506), (666, 665, 508, 507), (455, 453, 508), (508, 453, 507), (507, 453, 506), (506, 453, 505), (505, 453, 504), (504, 453, 503), (503, 453, 502), (502, 453, 501), (501, 453, 500), (500, 453, 499), (499, 453, 498), (498, 453, 497), (497, 453, 496), (454, 453, 495), (495, 453, 494), (494, 453, 493), (493, 453, 492), (492, 453, 491), (491, 453, 490), (490, 453, 489), (489, 453, 488), (488, 453, 487), (487, 453, 486), (486, 453, 485), (485, 453, 484), (484, 453, 483), (683, 679, 680), (709, 679, 682), (696, 679, 681), (722, 679, 678), (891, 696, 681, 734), (709, 682, 708, 735), (735, 708, 707, 748), (748, 707, 706, 761), (761, 706, 705, 774), (774, 705, 704, 787), (787, 704, 703, 800), (800, 703, 702, 813), (813, 702, 701, 826), (826, 701, 700, 839), (839, 700, 699, 852), (852, 699, 698, 865), (865, 698, 697, 878), (878, 697, 696, 891), (682, 679, 708), (708, 679, 707), (707, 679, 706), (706, 679, 705), (705, 679, 704), (704, 679, 703), (703, 679, 702), (702, 679, 701), (701, 679, 700), (700, 679, 699), (699, 679, 698), (698, 679, 697), (697, 679, 696), (678, 679, 695), (695, 679, 694), (694, 679, 693), (693, 679, 692), (692, 679, 691), (691, 679, 690), (690, 679, 689), (689, 679, 688), (688, 679, 687), (687, 679, 686), (686, 679, 685), (685, 679, 684), (684, 679, 683), (694, 890, 903, 695), (890, 889, 902, 903), (889, 888, 901, 902), (888, 887, 900, 901), (887, 886, 899, 900), (886, 885, 898, 899), (885, 884, 897, 898), (884, 883, 896, 897), (883, 882, 895, 896), (882, 881, 894, 895), (881, 880, 893, 894), (880, 879, 892, 893), (879, 878, 891, 892), (693, 877, 890, 694), (877, 876, 889, 890), (876, 875, 888, 889), (875, 874, 887, 888), (874, 873, 886, 887), (873, 872, 885, 886), (872, 871, 884, 885), (871, 870, 883, 884), (870, 869, 882, 883), (869, 868, 881, 882), (868, 867, 880, 881), (867, 866, 879, 880), (866, 865, 878, 879), (692, 864, 877, 693), (864, 863, 876, 877), (863, 862, 875, 876), (862, 861, 874, 875), (861, 860, 873, 874), (860, 859, 872, 873), (859, 858, 871, 872), (858, 857, 870, 871), (857, 856, 869, 870), (856, 855, 868, 869), (855, 854, 867, 868), (854, 853, 866, 867), (853, 852, 865, 866), (691, 851, 864, 692), (851, 850, 863, 864), (850, 849, 862, 863), (849, 848, 861, 862), (848, 847, 860, 861), (847, 846, 859, 860), (846, 845, 858, 859), (845, 844, 857, 858), (844, 843, 856, 857), (843, 842, 855, 856), (842, 841, 854, 855), (841, 840, 853, 854), (840, 839, 852, 853), (690, 838, 851, 691), (838, 837, 850, 851), (837, 836, 849, 850), (836, 835, 848, 849), (835, 834, 847, 848), (834, 833, 846, 847), (833, 832, 845, 846), (832, 831, 844, 845), (831, 830, 843, 844), (830, 829, 842, 843), (829, 828, 841, 842), (828, 827, 840, 841), (827, 826, 839, 840), (689, 825, 838, 690), (825, 824, 837, 838), (824, 823, 836, 837), (823, 822, 835, 836), (822, 821, 834, 835), (821, 820, 833, 834), (820, 819, 832, 833), (819, 818, 831, 832), (818, 817, 830, 831), (817, 816, 829, 830), (816, 815, 828, 829), (815, 814, 827, 828), (814, 813, 826, 827), (688, 812, 825, 689), (812, 811, 824, 825), (811, 810, 823, 824), (810, 809, 822, 823), (809, 808, 821, 822), (808, 807, 820, 821), (807, 806, 819, 820), (806, 805, 818, 819), (805, 804, 817, 818), (804, 803, 816, 817), (803, 802, 815, 816), (802, 801, 814, 815), (801, 800, 813, 814), (687, 799, 812, 688), (799, 798, 811, 812), (798, 797, 810, 811), (797, 796, 809, 810), (796, 795, 808, 809), (795, 794, 807, 808), (794, 793, 806, 807), (793, 792, 805, 806), (792, 791, 804, 805), (791, 790, 803, 804), (790, 789, 802, 803), (789, 788, 801, 802), (788, 787, 800, 801), (686, 786, 799, 687), (786, 785, 798, 799), (785, 784, 797, 798), (784, 783, 796, 797), (783, 782, 795, 796), (782, 781, 794, 795), (781, 780, 793, 794), (780, 779, 792, 793), (779, 778, 791, 792), (778, 777, 790, 791), (777, 776, 789, 790), (776, 775, 788, 789), (775, 774, 787, 788), (685, 773, 786, 686), (773, 772, 785, 786), (772, 771, 784, 785), (771, 770, 783, 784), (770, 769, 782, 783), (769, 768, 781, 782), (768, 767, 780, 781), (767, 766, 779, 780), (766, 765, 778, 779), (765, 764, 777, 778), (764, 763, 776, 777), (763, 762, 775, 776), (762, 761, 774, 775), (684, 760, 773, 685), (760, 759, 772, 773), (759, 758, 771, 772), (758, 757, 770, 771), (757, 756, 769, 770), (756, 755, 768, 769), (755, 754, 767, 768), (754, 753, 766, 767), (753, 752, 765, 766), (752, 751, 764, 765), (751, 750, 763, 764), (750, 749, 762, 763), (749, 748, 761, 762), (683, 747, 760, 684), (747, 746, 759, 760), (746, 745, 758, 759), (745, 744, 757, 758), (744, 743, 756, 757), (743, 742, 755, 756), (742, 741, 754, 755), (741, 740, 753, 754), (740, 739, 752, 753), (739, 738, 751, 752), (738, 737, 750, 751), (737, 736, 749, 750), (736, 735, 748, 749), (680, 721, 747, 683), (721, 720, 746, 747), (720, 719, 745, 746), (719, 718, 744, 745), (718, 717, 743, 744), (717, 716, 742, 743), (716, 715, 741, 742), (715, 714, 740, 741), (714, 713, 739, 740), (713, 712, 738, 739), (712, 711, 737, 738), (711, 710, 736, 737), (710, 709, 735, 736), (695, 903, 722, 678), (903, 902, 723, 722), (902, 901, 724, 723), (901, 900, 725, 724), (900, 899, 726, 725), (899, 898, 727, 726), (898, 897, 728, 727), (897, 896, 729, 728), (896, 895, 730, 729), (895, 894, 731, 730), (894, 893, 732, 731), (893, 892, 733, 732), (892, 891, 734, 733), (681, 679, 734), (734, 679, 733), (733, 679, 732), (732, 679, 731), (731, 679, 730), (730, 679, 729), (729, 679, 728), (728, 679, 727), (727, 679, 726), (726, 679, 725), (725, 679, 724), (724, 679, 723), (723, 679, 722), (680, 679, 721), (721, 679, 720), (720, 679, 719), (719, 679, 718), (718, 679, 717), (717, 679, 716), (716, 679, 715), (715, 679, 714), (714, 679, 713), (713, 679, 712), (712, 679, 711), (711, 679, 710), (710, 679, 709), (909, 905, 906), (935, 905, 908), (922, 905, 907), (948, 905, 904), (1117, 922, 907, 960), (935, 908, 934, 961), (961, 934, 933, 974), (974, 933, 932, 987), (987, 932, 931, 1000), (1000, 931, 930, 1013), (1013, 930, 929, 1026), (1026, 929, 928, 1039), (1039, 928, 927, 1052), (1052, 927, 926, 1065), (1065, 926, 925, 1078), (1078, 925, 924, 1091), (1091, 924, 923, 1104), (1104, 923, 922, 1117), (908, 905, 934), (934, 905, 933), (933, 905, 932), (932, 905, 931), (931, 905, 930), (930, 905, 929), (929, 905, 928), (928, 905, 927), (927, 905, 926), (926, 905, 925), (925, 905, 924), (924, 905, 923), (923, 905, 922), (904, 905, 921), (921, 905, 920), (920, 905, 919), (919, 905, 918), (918, 905, 917), (917, 905, 916), (916, 905, 915), (915, 905, 914), (914, 905, 913), (913, 905, 912), (912, 905, 911), (911, 905, 910), (910, 905, 909), (920, 1116, 1129, 921), (1116, 1115, 1128, 1129), (1115, 1114, 1127, 1128), (1114, 1113, 1126, 1127), (1113, 1112, 1125, 1126), (1112, 1111, 1124, 1125), (1111, 1110, 1123, 1124), (1110, 1109, 1122, 1123), (1109, 1108, 1121, 1122), (1108, 1107, 1120, 1121), (1107, 1106, 1119, 1120), (1106, 1105, 1118, 1119), (1105, 1104, 1117, 1118), (919, 1103, 1116, 920), (1103, 1102, 1115, 1116), (1102, 1101, 1114, 1115), (1101, 1100, 1113, 1114), (1100, 1099, 1112, 1113), (1099, 1098, 1111, 1112), (1098, 1097, 1110, 1111), (1097, 1096, 1109, 1110), (1096, 1095, 1108, 1109), (1095, 1094, 1107, 1108), (1094, 1093, 1106, 1107), (1093, 1092, 1105, 1106), (1092, 1091, 1104, 1105), (918, 1090, 1103, 919), (1090, 1089, 1102, 1103), (1089, 1088, 1101, 1102), (1088, 1087, 1100, 1101), (1087, 1086, 1099, 1100), (1086, 1085, 1098, 1099), (1085, 1084, 1097, 1098), (1084, 1083, 1096, 1097), (1083, 1082, 1095, 1096), (1082, 1081, 1094, 1095), (1081, 1080, 1093, 1094), (1080, 1079, 1092, 1093), (1079, 1078, 1091, 1092), (917, 1077, 1090, 918), (1077, 1076, 1089, 1090), (1076, 1075, 1088, 1089), (1075, 1074, 1087, 1088), (1074, 1073, 1086, 1087), (1073, 1072, 1085, 1086), (1072, 1071, 1084, 1085), (1071, 1070, 1083, 1084), (1070, 1069, 1082, 1083), (1069, 1068, 1081, 1082), (1068, 1067, 1080, 1081), (1067, 1066, 1079, 1080), (1066, 1065, 1078, 1079), (916, 1064, 1077, 917), (1064, 1063, 1076, 1077), (1063, 1062, 1075, 1076), (1062, 1061, 1074, 1075), (1061, 1060, 1073, 1074), (1060, 1059, 1072, 1073), (1059, 1058, 1071, 1072), (1058, 1057, 1070, 1071), (1057, 1056, 1069, 1070), (1056, 1055, 1068, 1069), (1055, 1054, 1067, 1068), (1054, 1053, 1066, 1067), (1053, 1052, 1065, 1066), (915, 1051, 1064, 916), (1051, 1050, 1063, 1064), (1050, 1049, 1062, 1063), (1049, 1048, 1061, 1062), (1048, 1047, 1060, 1061), (1047, 1046, 1059, 1060), (1046, 1045, 1058, 1059), (1045, 1044, 1057, 1058), (1044, 1043, 1056, 1057), (1043, 1042, 1055, 1056), (1042, 1041, 1054, 1055), (1041, 1040, 1053, 1054), (1040, 1039, 1052, 1053), (914, 1038, 1051, 915), (1038, 1037, 1050, 1051), (1037, 1036, 1049, 1050), (1036, 1035, 1048, 1049), (1035, 1034, 1047, 1048), (1034, 1033, 1046, 1047), (1033, 1032, 1045, 1046), (1032, 1031, 1044, 1045), (1031, 1030, 1043, 1044), (1030, 1029, 1042, 1043), (1029, 1028, 1041, 1042), (1028, 1027, 1040, 1041), (1027, 1026, 1039, 1040), (913, 1025, 1038, 914), (1025, 1024, 1037, 1038), (1024, 1023, 1036, 1037), (1023, 1022, 1035, 1036), (1022, 1021, 1034, 1035), (1021, 1020, 1033, 1034), (1020, 1019, 1032, 1033), (1019, 1018, 1031, 1032), (1018, 1017, 1030, 1031), (1017, 1016, 1029, 1030), (1016, 1015, 1028, 1029), (1015, 1014, 1027, 1028), (1014, 1013, 1026, 1027), (912, 1012, 1025, 913), (1012, 1011, 1024, 1025), (1011, 1010, 1023, 1024), (1010, 1009, 1022, 1023), (1009, 1008, 1021, 1022), (1008, 1007, 1020, 1021), (1007, 1006, 1019, 1020), (1006, 1005, 1018, 1019), (1005, 1004, 1017, 1018), (1004, 1003, 1016, 1017), (1003, 1002, 1015, 1016), (1002, 1001, 1014, 1015), (1001, 1000, 1013, 1014), (911, 999, 1012, 912), (999, 998, 1011, 1012), (998, 997, 1010, 1011), (997, 996, 1009, 1010), (996, 995, 1008, 1009), (995, 994, 1007, 1008), (994, 993, 1006, 1007), (993, 992, 1005, 1006), (992, 991, 1004, 1005), (991, 990, 1003, 1004), (990, 989, 1002, 1003), (989, 988, 1001, 1002), (988, 987, 1000, 1001), (910, 986, 999, 911), (986, 985, 998, 999), (985, 984, 997, 998), (984, 983, 996, 997), (983, 982, 995, 996), (982, 981, 994, 995), (981, 980, 993, 994), (980, 979, 992, 993), (979, 978, 991, 992), (978, 977, 990, 991), (977, 976, 989, 990), (976, 975, 988, 989), (975, 974, 987, 988), (909, 973, 986, 910), (973, 972, 985, 986), (972, 971, 984, 985), (971, 970, 983, 984), (970, 969, 982, 983), (969, 968, 981, 982), (968, 967, 980, 981), (967, 966, 979, 980), (966, 965, 978, 979), (965, 964, 977, 978), (964, 963, 976, 977), (963, 962, 975, 976), (962, 961, 974, 975), (906, 947, 973, 909), (947, 946, 972, 973), (946, 945, 971, 972), (945, 944, 970, 971), (944, 943, 969, 970), (943, 942, 968, 969), (942, 941, 967, 968), (941, 940, 966, 967), (940, 939, 965, 966), (939, 938, 964, 965), (938, 937, 963, 964), (937, 936, 962, 963), (936, 935, 961, 962), (921, 1129, 948, 904), (1129, 1128, 949, 948), (1128, 1127, 950, 949), (1127, 1126, 951, 950), (1126, 1125, 952, 951), (1125, 1124, 953, 952), (1124, 1123, 954, 953), (1123, 1122, 955, 954), (1122, 1121, 956, 955), (1121, 1120, 957, 956), (1120, 1119, 958, 957), (1119, 1118, 959, 958), (1118, 1117, 960, 959), (907, 905, 960), (960, 905, 959), (959, 905, 958), (958, 905, 957), (957, 905, 956), (956, 905, 955), (955, 905, 954), (954, 905, 953), (953, 905, 952), (952, 905, 951), (951, 905, 950), (950, 905, 949), (949, 905, 948), (906, 905, 947), (947, 905, 946), (946, 905, 945), (945, 905, 944), (944, 905, 943), (943, 905, 942), (942, 905, 941), (941, 905, 940), (940, 905, 939), (939, 905, 938), (938, 905, 937), (937, 905, 936), (936, 905, 935)])
me_cube_001.materials.append(mat_material_002)
me_cube_001.use_remesh_preserve_volume = False
me_cube_001.use_remesh_preserve_attributes = False
me_cube_001.use_mirror_vertex_groups = False
me_cube_001.update()

# ---- objects
ob_trunk = bpy.data.objects.new('Trunk', me_cylinder)
ob_tree = bpy.data.objects.new('Tree', me_cube_001)

# ---- transforms, parenting, visibility, modifiers, constraints
ob_trunk.location = (0.0, 0.0, 2.737)
ob_trunk.scale = (0.4656, 0.4656, 2.152)
ob_trunk.lineart.crease_threshold = 0.0
ob_tree.location = (0.0, 0.0, 9.085)
ob_tree.lineart.crease_threshold = 0.0

# ---- collection membership
col_collection_1.objects.link(ob_trunk)
col_collection_1.objects.link(ob_tree)

# ---- scene / render settings (as saved in the file)
scene.frame_start = 1; scene.frame_end = 250; scene.frame_set(1)
scene.render.engine = 'BLENDER_EEVEE_NEXT'
scene.render.resolution_percentage = 50
scene.render.dither_intensity = 0.0
scene.cycles.use_denoising = False
scene.cycles.samples = 128
scene.cycles.sampling_pattern = 'TABULATED_SOBOL'
scene.cycles.use_adaptive_sampling = False
scene.cycles.use_light_tree = False
scene.cycles.blur_glossy = 0.0
scene.cycles.sample_clamp_indirect = 0.0
scene.view_settings.view_transform = 'Standard'
bpy.context.view_layer.update()

# ---- added for rendering (the .blend has no active camera and no usable light): camera, sun
cam_auto = bpy.data.cameras.new('AutoCamera')
cam_auto.lens = 50.0
cam_auto.sensor_width = 36.0
cam_auto.clip_end = 1000.0
ob_auto_camera = bpy.data.objects.new('AutoCamera', cam_auto)
scene.collection.objects.link(ob_auto_camera)
ob_auto_camera.location = (9.78476, -11.7795, 12.8319)
ob_auto_camera.rotation_euler = (1.09748, -7.21219e-08, 0.694738)
scene.camera = ob_auto_camera
light_auto_sun = bpy.data.lights.new('AutoSun', 'SUN')
light_auto_sun.energy = 3.0
light_auto_sun.angle = 0.0523599
ob_auto_sun = bpy.data.objects.new('AutoSun', light_auto_sun)
scene.collection.objects.link(ob_auto_sun)
ob_auto_sun.rotation_euler = (0.872665, 0.174533, 0.523599)
bpy.context.view_layer.update()
